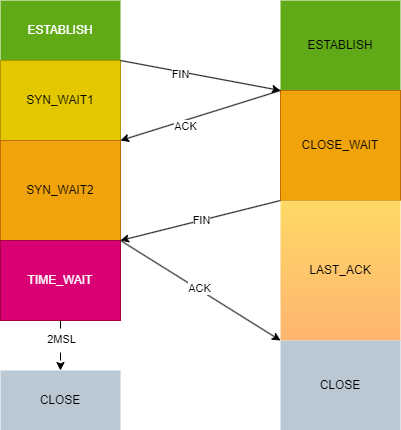

The diagram above was exported from draw.io. Its source (the exported page's mxGraphModel, read from the mxfile embedded in the PNG):
<mxGraphModel dx="1426" dy="785" grid="1" gridSize="10" guides="1" tooltips="1" connect="1" arrows="1" fold="1" page="1" pageScale="1" pageWidth="827" pageHeight="1169" math="0" shadow="0">
  <root>
    <mxCell id="0" />
    <mxCell id="1" parent="0" />
    <mxCell id="rG4PQvUEaSAaSAib8xxw-12" value="ESTABLISH" style="rounded=0;whiteSpace=wrap;html=1;fillColor=#60a917;fontColor=#ffffff;strokeColor=none;" vertex="1" parent="1">
      <mxGeometry x="160" y="240" width="120" height="60" as="geometry" />
    </mxCell>
    <mxCell id="rG4PQvUEaSAaSAib8xxw-13" value="SYN_WAIT1" style="rounded=0;whiteSpace=wrap;html=1;strokeColor=#B09500;fillColor=#e3c800;fontColor=#000000;" vertex="1" parent="1">
      <mxGeometry x="160" y="300" width="120" height="80" as="geometry" />
    </mxCell>
    <mxCell id="rG4PQvUEaSAaSAib8xxw-14" value="ESTABLISH" style="rounded=0;whiteSpace=wrap;html=1;fillColor=#60a917;strokeColor=none;" vertex="1" parent="1">
      <mxGeometry x="440" y="240" width="120" height="90" as="geometry" />
    </mxCell>
    <mxCell id="rG4PQvUEaSAaSAib8xxw-15" value="CLOSE_WAIT" style="rounded=0;whiteSpace=wrap;html=1;fillColor=#f0a30a;fontColor=#000000;strokeColor=#BD7000;" vertex="1" parent="1">
      <mxGeometry x="440" y="330" width="120" height="110" as="geometry" />
    </mxCell>
    <mxCell id="rG4PQvUEaSAaSAib8xxw-16" value="SYN_WAIT2" style="rounded=0;whiteSpace=wrap;html=1;fillColor=#f0a30a;fontColor=#000000;strokeColor=#BD7000;" vertex="1" parent="1">
      <mxGeometry x="160" y="380" width="120" height="100" as="geometry" />
    </mxCell>
    <mxCell id="rG4PQvUEaSAaSAib8xxw-17" value="LAST_ACK" style="rounded=0;whiteSpace=wrap;html=1;gradientColor=#FFB570;strokeColor=none;fillColor=#FFD966;" vertex="1" parent="1">
      <mxGeometry x="440" y="440" width="120" height="140" as="geometry" />
    </mxCell>
    <mxCell id="rG4PQvUEaSAaSAib8xxw-18" value="TIME_WAIT" style="rounded=0;whiteSpace=wrap;html=1;strokeColor=#A50040;fillColor=#d80073;fontColor=#ffffff;" vertex="1" parent="1">
      <mxGeometry x="160" y="480" width="120" height="80" as="geometry" />
    </mxCell>
    <mxCell id="rG4PQvUEaSAaSAib8xxw-19" value="" style="endArrow=classic;html=1;rounded=0;exitX=1;exitY=0;exitDx=0;exitDy=0;entryX=0;entryY=0;entryDx=0;entryDy=0;" edge="1" parent="1" source="rG4PQvUEaSAaSAib8xxw-13" target="rG4PQvUEaSAaSAib8xxw-15">
      <mxGeometry width="50" height="50" relative="1" as="geometry">
        <mxPoint x="390" y="430" as="sourcePoint" />
        <mxPoint x="440" y="380" as="targetPoint" />
      </mxGeometry>
    </mxCell>
    <mxCell id="rG4PQvUEaSAaSAib8xxw-27" value="FIN" style="edgeLabel;html=1;align=center;verticalAlign=middle;resizable=0;points=[];" vertex="1" connectable="0" parent="rG4PQvUEaSAaSAib8xxw-19">
      <mxGeometry x="-0.246" y="-2" relative="1" as="geometry">
        <mxPoint as="offset" />
      </mxGeometry>
    </mxCell>
    <mxCell id="rG4PQvUEaSAaSAib8xxw-20" value="" style="endArrow=classic;html=1;rounded=0;entryX=1;entryY=0;entryDx=0;entryDy=0;" edge="1" parent="1" target="rG4PQvUEaSAaSAib8xxw-16">
      <mxGeometry width="50" height="50" relative="1" as="geometry">
        <mxPoint x="440" y="330" as="sourcePoint" />
        <mxPoint x="450" y="340" as="targetPoint" />
      </mxGeometry>
    </mxCell>
    <mxCell id="rG4PQvUEaSAaSAib8xxw-28" value="ACK" style="edgeLabel;html=1;align=center;verticalAlign=middle;resizable=0;points=[];" vertex="1" connectable="0" parent="rG4PQvUEaSAaSAib8xxw-20">
      <mxGeometry x="0.2178" y="5" relative="1" as="geometry">
        <mxPoint as="offset" />
      </mxGeometry>
    </mxCell>
    <mxCell id="rG4PQvUEaSAaSAib8xxw-21" value="" style="endArrow=classic;html=1;rounded=0;entryX=1;entryY=0;entryDx=0;entryDy=0;exitX=0;exitY=0;exitDx=0;exitDy=0;" edge="1" parent="1" source="rG4PQvUEaSAaSAib8xxw-17" target="rG4PQvUEaSAaSAib8xxw-18">
      <mxGeometry width="50" height="50" relative="1" as="geometry">
        <mxPoint x="450" y="340" as="sourcePoint" />
        <mxPoint x="290" y="390" as="targetPoint" />
      </mxGeometry>
    </mxCell>
    <mxCell id="rG4PQvUEaSAaSAib8xxw-29" value="FIN" style="edgeLabel;html=1;align=center;verticalAlign=middle;resizable=0;points=[];" vertex="1" connectable="0" parent="rG4PQvUEaSAaSAib8xxw-21">
      <mxGeometry relative="1" as="geometry">
        <mxPoint as="offset" />
      </mxGeometry>
    </mxCell>
    <mxCell id="rG4PQvUEaSAaSAib8xxw-22" value="" style="endArrow=classic;html=1;rounded=0;entryX=0;entryY=1;entryDx=0;entryDy=0;" edge="1" parent="1" target="rG4PQvUEaSAaSAib8xxw-17">
      <mxGeometry width="50" height="50" relative="1" as="geometry">
        <mxPoint x="280" y="480" as="sourcePoint" />
        <mxPoint x="440" y="380" as="targetPoint" />
      </mxGeometry>
    </mxCell>
    <mxCell id="rG4PQvUEaSAaSAib8xxw-30" value="ACK" style="edgeLabel;html=1;align=center;verticalAlign=middle;resizable=0;points=[];" vertex="1" connectable="0" parent="rG4PQvUEaSAaSAib8xxw-22">
      <mxGeometry x="-0.0202" y="1" relative="1" as="geometry">
        <mxPoint as="offset" />
      </mxGeometry>
    </mxCell>
    <mxCell id="rG4PQvUEaSAaSAib8xxw-23" value="CLOSE" style="rounded=0;whiteSpace=wrap;html=1;fillColor=#bac8d3;strokeColor=none;" vertex="1" parent="1">
      <mxGeometry x="160" y="610" width="120" height="60" as="geometry" />
    </mxCell>
    <mxCell id="rG4PQvUEaSAaSAib8xxw-24" value="CLOSE" style="rounded=0;whiteSpace=wrap;html=1;fillColor=#bac8d3;strokeColor=none;" vertex="1" parent="1">
      <mxGeometry x="440" y="580" width="120" height="90" as="geometry" />
    </mxCell>
    <mxCell id="rG4PQvUEaSAaSAib8xxw-25" value="" style="endArrow=classic;html=1;rounded=0;exitX=0.5;exitY=1;exitDx=0;exitDy=0;entryX=0.5;entryY=0;entryDx=0;entryDy=0;dashed=1;dashPattern=8 8;" edge="1" parent="1" source="rG4PQvUEaSAaSAib8xxw-18" target="rG4PQvUEaSAaSAib8xxw-23">
      <mxGeometry width="50" height="50" relative="1" as="geometry">
        <mxPoint x="390" y="430" as="sourcePoint" />
        <mxPoint x="440" y="380" as="targetPoint" />
      </mxGeometry>
    </mxCell>
    <mxCell id="rG4PQvUEaSAaSAib8xxw-26" value="2MSL" style="edgeLabel;html=1;align=center;verticalAlign=middle;resizable=0;points=[];" vertex="1" connectable="0" parent="rG4PQvUEaSAaSAib8xxw-25">
      <mxGeometry x="-0.28" relative="1" as="geometry">
        <mxPoint as="offset" />
      </mxGeometry>
    </mxCell>
  </root>
</mxGraphModel>